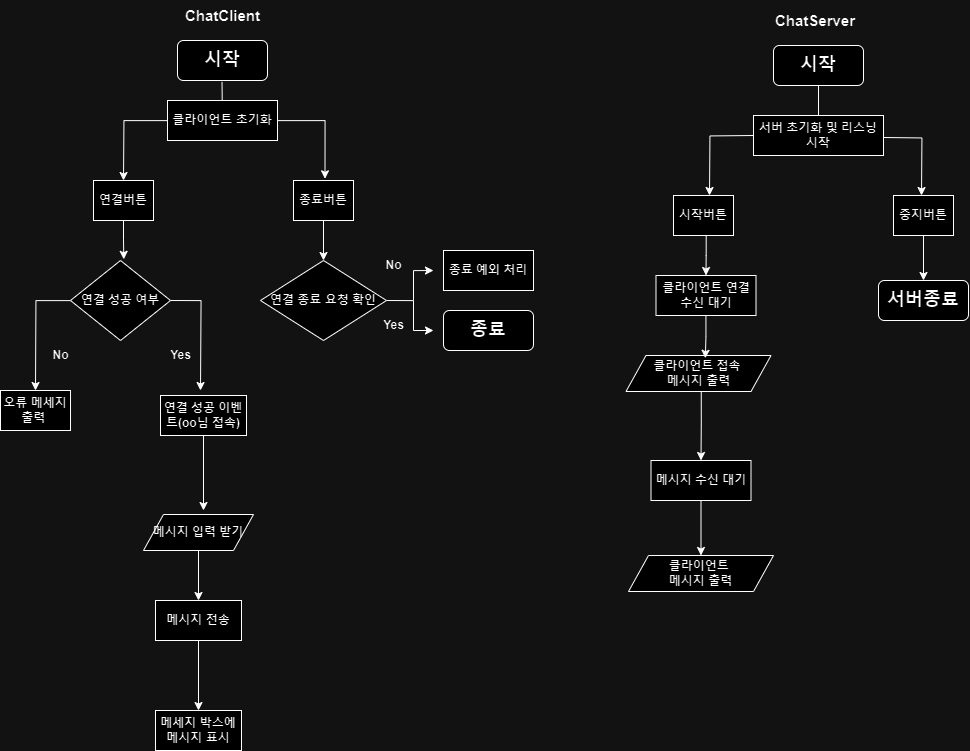

The diagram above was exported from draw.io. Its source (the exported page's mxGraphModel, read from the mxfile embedded in the PNG):
<mxGraphModel dx="1502" dy="2249" grid="1" gridSize="10" guides="1" tooltips="1" connect="1" arrows="1" fold="1" page="1" pageScale="1" pageWidth="827" pageHeight="1169" math="0" shadow="0">
  <root>
    <mxCell id="0" />
    <mxCell id="1" parent="0" />
    <mxCell id="HzFgpKH0wCgktJzxPQEX-1" value="&lt;span&gt;&lt;font style=&quot;font-size: 15px;&quot;&gt;ChatClient&lt;/font&gt;&lt;/span&gt;" style="text;whiteSpace=wrap;html=1;fontStyle=1" parent="1" vertex="1">
      <mxGeometry x="580" y="10" width="90" height="40" as="geometry" />
    </mxCell>
    <mxCell id="PG7UWbsWBNswhSjXA50P-12" style="edgeStyle=orthogonalEdgeStyle;rounded=0;orthogonalLoop=1;jettySize=auto;html=1;fontStyle=1" parent="1" source="HzFgpKH0wCgktJzxPQEX-2" edge="1">
      <mxGeometry relative="1" as="geometry">
        <mxPoint x="520" y="189.9999999999999" as="targetPoint" />
      </mxGeometry>
    </mxCell>
    <mxCell id="PG7UWbsWBNswhSjXA50P-18" style="edgeStyle=orthogonalEdgeStyle;rounded=0;orthogonalLoop=1;jettySize=auto;html=1;entryX=0.525;entryY=-0.043;entryDx=0;entryDy=0;entryPerimeter=0;fontStyle=1" parent="1" source="HzFgpKH0wCgktJzxPQEX-2" target="HzFgpKH0wCgktJzxPQEX-9" edge="1">
      <mxGeometry relative="1" as="geometry">
        <mxPoint x="720" y="190" as="targetPoint" />
      </mxGeometry>
    </mxCell>
    <mxCell id="HzFgpKH0wCgktJzxPQEX-2" value="&lt;span&gt;클라이언트 초기화&lt;/span&gt;" style="rounded=0;whiteSpace=wrap;html=1;fontStyle=1" parent="1" vertex="1">
      <mxGeometry x="564" y="110" width="110" height="40" as="geometry" />
    </mxCell>
    <mxCell id="HzFgpKH0wCgktJzxPQEX-3" value="&lt;font style=&quot;font-size: 18px;&quot;&gt;시작&lt;/font&gt;" style="rounded=1;whiteSpace=wrap;html=1;fontStyle=1" parent="1" vertex="1">
      <mxGeometry x="574" y="50" width="90" height="40" as="geometry" />
    </mxCell>
    <mxCell id="PG7UWbsWBNswhSjXA50P-19" style="edgeStyle=orthogonalEdgeStyle;rounded=0;orthogonalLoop=1;jettySize=auto;html=1;fontStyle=1" parent="1" source="HzFgpKH0wCgktJzxPQEX-4" edge="1">
      <mxGeometry relative="1" as="geometry">
        <mxPoint x="600.0000000000002" y="520" as="targetPoint" />
      </mxGeometry>
    </mxCell>
    <mxCell id="HzFgpKH0wCgktJzxPQEX-4" value="&lt;span&gt;연결 성공 이벤트(oo님 접속)&lt;/span&gt;" style="rounded=0;whiteSpace=wrap;html=1;fontStyle=1" parent="1" vertex="1">
      <mxGeometry x="557" y="405" width="86" height="40" as="geometry" />
    </mxCell>
    <mxCell id="PG7UWbsWBNswhSjXA50P-26" style="edgeStyle=orthogonalEdgeStyle;rounded=0;orthogonalLoop=1;jettySize=auto;html=1;entryX=0.5;entryY=0;entryDx=0;entryDy=0;fontStyle=1" parent="1" source="HzFgpKH0wCgktJzxPQEX-9" target="PG7UWbsWBNswhSjXA50P-25" edge="1">
      <mxGeometry relative="1" as="geometry" />
    </mxCell>
    <mxCell id="HzFgpKH0wCgktJzxPQEX-9" value="&lt;span&gt;종료버튼&lt;/span&gt;" style="rounded=0;whiteSpace=wrap;html=1;fontStyle=1" parent="1" vertex="1">
      <mxGeometry x="690" y="190" width="60" height="40" as="geometry" />
    </mxCell>
    <mxCell id="PG7UWbsWBNswhSjXA50P-6" value="" style="edgeStyle=orthogonalEdgeStyle;rounded=0;orthogonalLoop=1;jettySize=auto;html=1;fontStyle=1" parent="1" source="PG7UWbsWBNswhSjXA50P-5" edge="1">
      <mxGeometry relative="1" as="geometry">
        <mxPoint x="432" y="400" as="targetPoint" />
      </mxGeometry>
    </mxCell>
    <mxCell id="PG7UWbsWBNswhSjXA50P-7" style="edgeStyle=orthogonalEdgeStyle;rounded=0;orthogonalLoop=1;jettySize=auto;html=1;exitX=1;exitY=0.5;exitDx=0;exitDy=0;fontStyle=1" parent="1" source="PG7UWbsWBNswhSjXA50P-5" edge="1">
      <mxGeometry relative="1" as="geometry">
        <mxPoint x="597" y="400" as="targetPoint" />
      </mxGeometry>
    </mxCell>
    <mxCell id="PG7UWbsWBNswhSjXA50P-5" value="연결 성공 여부" style="rhombus;whiteSpace=wrap;html=1;fontStyle=1" parent="1" vertex="1">
      <mxGeometry x="467" y="270" width="100" height="80" as="geometry" />
    </mxCell>
    <mxCell id="PG7UWbsWBNswhSjXA50P-8" value="No" style="text;html=1;align=center;verticalAlign=middle;resizable=0;points=[];autosize=1;strokeColor=none;fillColor=none;fontStyle=1" parent="1" vertex="1">
      <mxGeometry x="437" y="350" width="40" height="30" as="geometry" />
    </mxCell>
    <mxCell id="PG7UWbsWBNswhSjXA50P-9" value="Yes" style="text;html=1;align=center;verticalAlign=middle;resizable=0;points=[];autosize=1;strokeColor=none;fillColor=none;fontStyle=1" parent="1" vertex="1">
      <mxGeometry x="557" y="350" width="40" height="30" as="geometry" />
    </mxCell>
    <mxCell id="PG7UWbsWBNswhSjXA50P-10" value="&lt;span&gt;오류 메세지 출력&amp;nbsp;&lt;/span&gt;" style="rounded=0;whiteSpace=wrap;html=1;fontStyle=1" parent="1" vertex="1">
      <mxGeometry x="397" y="400" width="70" height="40" as="geometry" />
    </mxCell>
    <mxCell id="PG7UWbsWBNswhSjXA50P-14" value="&lt;span&gt;연결버튼&lt;/span&gt;" style="rounded=0;whiteSpace=wrap;html=1;fontStyle=1" parent="1" vertex="1">
      <mxGeometry x="490" y="190" width="60" height="40" as="geometry" />
    </mxCell>
    <mxCell id="PG7UWbsWBNswhSjXA50P-17" style="edgeStyle=orthogonalEdgeStyle;rounded=0;orthogonalLoop=1;jettySize=auto;html=1;entryX=0.533;entryY=-0.015;entryDx=0;entryDy=0;entryPerimeter=0;fontStyle=1" parent="1" source="PG7UWbsWBNswhSjXA50P-14" target="PG7UWbsWBNswhSjXA50P-5" edge="1">
      <mxGeometry relative="1" as="geometry" />
    </mxCell>
    <mxCell id="PG7UWbsWBNswhSjXA50P-23" style="edgeStyle=orthogonalEdgeStyle;rounded=0;orthogonalLoop=1;jettySize=auto;html=1;entryX=0.5;entryY=0;entryDx=0;entryDy=0;fontStyle=1" parent="1" source="PG7UWbsWBNswhSjXA50P-21" target="PG7UWbsWBNswhSjXA50P-22" edge="1">
      <mxGeometry relative="1" as="geometry" />
    </mxCell>
    <mxCell id="PG7UWbsWBNswhSjXA50P-21" value="메시지 입력 받기" style="shape=parallelogram;perimeter=parallelogramPerimeter;whiteSpace=wrap;html=1;fixedSize=1;fontStyle=1" parent="1" vertex="1">
      <mxGeometry x="540" y="524" width="110" height="36" as="geometry" />
    </mxCell>
    <mxCell id="PG7UWbsWBNswhSjXA50P-39" style="edgeStyle=orthogonalEdgeStyle;rounded=0;orthogonalLoop=1;jettySize=auto;html=1;fontStyle=1" parent="1" source="PG7UWbsWBNswhSjXA50P-22" target="PG7UWbsWBNswhSjXA50P-38" edge="1">
      <mxGeometry relative="1" as="geometry" />
    </mxCell>
    <mxCell id="PG7UWbsWBNswhSjXA50P-22" value="&lt;span&gt;메시지 전송&lt;/span&gt;" style="rounded=0;whiteSpace=wrap;html=1;fontStyle=1" parent="1" vertex="1">
      <mxGeometry x="552" y="610" width="86" height="40" as="geometry" />
    </mxCell>
    <mxCell id="PG7UWbsWBNswhSjXA50P-30" style="edgeStyle=orthogonalEdgeStyle;rounded=0;orthogonalLoop=1;jettySize=auto;html=1;exitX=1;exitY=0.5;exitDx=0;exitDy=0;fontStyle=1" parent="1" source="PG7UWbsWBNswhSjXA50P-25" edge="1">
      <mxGeometry relative="1" as="geometry">
        <mxPoint x="830" y="280" as="targetPoint" />
        <Array as="points">
          <mxPoint x="810" y="310" />
          <mxPoint x="810" y="280" />
        </Array>
      </mxGeometry>
    </mxCell>
    <mxCell id="PG7UWbsWBNswhSjXA50P-25" value="연결 종료 요청 확인" style="rhombus;whiteSpace=wrap;html=1;fontStyle=1" parent="1" vertex="1">
      <mxGeometry x="657" y="270" width="126" height="80" as="geometry" />
    </mxCell>
    <mxCell id="PG7UWbsWBNswhSjXA50P-28" value="No" style="text;html=1;align=center;verticalAlign=middle;resizable=0;points=[];autosize=1;strokeColor=none;fillColor=none;fontStyle=1" parent="1" vertex="1">
      <mxGeometry x="770" y="260" width="40" height="30" as="geometry" />
    </mxCell>
    <mxCell id="PG7UWbsWBNswhSjXA50P-29" value="Yes" style="text;html=1;align=center;verticalAlign=middle;resizable=0;points=[];autosize=1;strokeColor=none;fillColor=none;fontStyle=1" parent="1" vertex="1">
      <mxGeometry x="770" y="320" width="40" height="30" as="geometry" />
    </mxCell>
    <mxCell id="PG7UWbsWBNswhSjXA50P-35" value="" style="endArrow=classic;html=1;rounded=0;fontStyle=1" parent="1" edge="1">
      <mxGeometry width="50" height="50" relative="1" as="geometry">
        <mxPoint x="810" y="310" as="sourcePoint" />
        <mxPoint x="830" y="340" as="targetPoint" />
        <Array as="points">
          <mxPoint x="810" y="340" />
        </Array>
      </mxGeometry>
    </mxCell>
    <mxCell id="PG7UWbsWBNswhSjXA50P-36" value="&lt;span&gt;종료 예외 처리&lt;/span&gt;" style="rounded=0;whiteSpace=wrap;html=1;fontStyle=1" parent="1" vertex="1">
      <mxGeometry x="840" y="260" width="90" height="40" as="geometry" />
    </mxCell>
    <mxCell id="PG7UWbsWBNswhSjXA50P-38" value="&lt;span&gt;메세지 박스에 메시지 표시&lt;/span&gt;" style="rounded=0;whiteSpace=wrap;html=1;fontStyle=1" parent="1" vertex="1">
      <mxGeometry x="552" y="720" width="86" height="40" as="geometry" />
    </mxCell>
    <mxCell id="PG7UWbsWBNswhSjXA50P-40" value="&lt;span&gt;&lt;font style=&quot;font-size: 15px;&quot;&gt;ChatServer&lt;/font&gt;&lt;/span&gt;" style="text;whiteSpace=wrap;html=1;fontStyle=1" parent="1" vertex="1">
      <mxGeometry x="1170" y="15" width="90" height="40" as="geometry" />
    </mxCell>
    <mxCell id="PG7UWbsWBNswhSjXA50P-41" value="&lt;font style=&quot;font-size: 18px;&quot;&gt;시작&lt;/font&gt;" style="rounded=1;whiteSpace=wrap;html=1;fontStyle=1" parent="1" vertex="1">
      <mxGeometry x="1170" y="55" width="90" height="40" as="geometry" />
    </mxCell>
    <mxCell id="PG7UWbsWBNswhSjXA50P-42" value="&lt;span&gt;서버 초기화 및 리스닝 시작&lt;/span&gt;" style="rounded=0;whiteSpace=wrap;html=1;fontStyle=1" parent="1" vertex="1">
      <mxGeometry x="1150" y="125" width="130" height="40" as="geometry" />
    </mxCell>
    <mxCell id="PG7UWbsWBNswhSjXA50P-76" style="edgeStyle=orthogonalEdgeStyle;rounded=0;orthogonalLoop=1;jettySize=auto;html=1;entryX=0.5;entryY=0;entryDx=0;entryDy=0;exitX=0.545;exitY=0.993;exitDx=0;exitDy=0;exitPerimeter=0;fontStyle=1" parent="1" source="PG7UWbsWBNswhSjXA50P-45" target="PG7UWbsWBNswhSjXA50P-67" edge="1">
      <mxGeometry relative="1" as="geometry">
        <mxPoint x="1102.5" y="259.9999999999998" as="sourcePoint" />
      </mxGeometry>
    </mxCell>
    <mxCell id="PG7UWbsWBNswhSjXA50P-45" value="&lt;span&gt;시작버튼&lt;/span&gt;" style="rounded=0;whiteSpace=wrap;html=1;fontStyle=1" parent="1" vertex="1">
      <mxGeometry x="1070" y="205" width="60" height="40" as="geometry" />
    </mxCell>
    <mxCell id="PG7UWbsWBNswhSjXA50P-82" style="edgeStyle=orthogonalEdgeStyle;rounded=0;orthogonalLoop=1;jettySize=auto;html=1;entryX=0.5;entryY=0;entryDx=0;entryDy=0;fontStyle=1" parent="1" source="PG7UWbsWBNswhSjXA50P-46" edge="1">
      <mxGeometry relative="1" as="geometry">
        <mxPoint x="1320" y="289.9999999999999" as="targetPoint" />
      </mxGeometry>
    </mxCell>
    <mxCell id="PG7UWbsWBNswhSjXA50P-46" value="&lt;span&gt;중지버튼&lt;/span&gt;" style="rounded=0;whiteSpace=wrap;html=1;fontStyle=1" parent="1" vertex="1">
      <mxGeometry x="1290" y="205" width="60" height="40" as="geometry" />
    </mxCell>
    <mxCell id="PG7UWbsWBNswhSjXA50P-53" value="" style="endArrow=none;html=1;rounded=0;entryX=0.428;entryY=1.036;entryDx=0;entryDy=0;entryPerimeter=0;exitX=0.443;exitY=-0.001;exitDx=0;exitDy=0;exitPerimeter=0;fontStyle=1" parent="1" edge="1">
      <mxGeometry width="50" height="50" relative="1" as="geometry">
        <mxPoint x="618.73" y="109.96000000000004" as="sourcePoint" />
        <mxPoint x="618.5200000000001" y="91.44" as="targetPoint" />
      </mxGeometry>
    </mxCell>
    <mxCell id="PG7UWbsWBNswhSjXA50P-54" style="edgeStyle=orthogonalEdgeStyle;rounded=0;orthogonalLoop=1;jettySize=auto;html=1;entryX=0.525;entryY=-0.043;entryDx=0;entryDy=0;entryPerimeter=0;fontStyle=1" parent="1" edge="1">
      <mxGeometry relative="1" as="geometry">
        <mxPoint x="1318" y="205" as="targetPoint" />
        <mxPoint x="1280" y="147" as="sourcePoint" />
      </mxGeometry>
    </mxCell>
    <mxCell id="PG7UWbsWBNswhSjXA50P-55" style="edgeStyle=orthogonalEdgeStyle;rounded=0;orthogonalLoop=1;jettySize=auto;html=1;fontStyle=1" parent="1" edge="1">
      <mxGeometry relative="1" as="geometry">
        <mxPoint x="1106" y="204.9999999999999" as="targetPoint" />
        <mxPoint x="1150" y="145" as="sourcePoint" />
      </mxGeometry>
    </mxCell>
    <mxCell id="PG7UWbsWBNswhSjXA50P-60" style="edgeStyle=orthogonalEdgeStyle;rounded=0;orthogonalLoop=1;jettySize=auto;html=1;entryX=0.5;entryY=0;entryDx=0;entryDy=0;exitX=0.519;exitY=0.947;exitDx=0;exitDy=0;exitPerimeter=0;fontStyle=1" parent="1" source="PG7UWbsWBNswhSjXA50P-71" target="PG7UWbsWBNswhSjXA50P-58" edge="1">
      <mxGeometry relative="1" as="geometry">
        <mxPoint x="1097.5344827586207" y="475" as="sourcePoint" />
      </mxGeometry>
    </mxCell>
    <mxCell id="PG7UWbsWBNswhSjXA50P-63" style="edgeStyle=orthogonalEdgeStyle;rounded=0;orthogonalLoop=1;jettySize=auto;html=1;entryX=0.5;entryY=0;entryDx=0;entryDy=0;fontStyle=1" parent="1" source="PG7UWbsWBNswhSjXA50P-58" target="PG7UWbsWBNswhSjXA50P-80" edge="1">
      <mxGeometry relative="1" as="geometry">
        <mxPoint x="1097.5" y="555" as="targetPoint" />
      </mxGeometry>
    </mxCell>
    <mxCell id="PG7UWbsWBNswhSjXA50P-58" value="&lt;span&gt;메시지 수신 대기&lt;/span&gt;" style="rounded=0;whiteSpace=wrap;html=1;fontStyle=1" parent="1" vertex="1">
      <mxGeometry x="1047.5" y="470" width="100" height="40" as="geometry" />
    </mxCell>
    <mxCell id="PG7UWbsWBNswhSjXA50P-61" value="" style="endArrow=none;html=1;rounded=0;entryX=0.5;entryY=1;entryDx=0;entryDy=0;fontStyle=1" parent="1" source="PG7UWbsWBNswhSjXA50P-42" target="PG7UWbsWBNswhSjXA50P-41" edge="1">
      <mxGeometry width="50" height="50" relative="1" as="geometry">
        <mxPoint x="1170" y="200" as="sourcePoint" />
        <mxPoint x="1220" y="150" as="targetPoint" />
      </mxGeometry>
    </mxCell>
    <mxCell id="PG7UWbsWBNswhSjXA50P-65" value="&lt;font style=&quot;font-size: 18px;&quot;&gt;종료&lt;/font&gt;" style="rounded=1;whiteSpace=wrap;html=1;fontStyle=1" parent="1" vertex="1">
      <mxGeometry x="840" y="320" width="90" height="40" as="geometry" />
    </mxCell>
    <mxCell id="PG7UWbsWBNswhSjXA50P-67" value="&lt;span&gt;클라이언트 연결 수신 대기&lt;/span&gt;" style="rounded=0;whiteSpace=wrap;html=1;fontStyle=1" parent="1" vertex="1">
      <mxGeometry x="1052.5" y="285" width="100" height="40" as="geometry" />
    </mxCell>
    <mxCell id="PG7UWbsWBNswhSjXA50P-71" value="&lt;span&gt;클라이언트 접속&amp;nbsp;&lt;/span&gt;&lt;div&gt;&lt;span&gt;메시지 출력&lt;/span&gt;&lt;/div&gt;" style="shape=parallelogram;perimeter=parallelogramPerimeter;whiteSpace=wrap;html=1;fixedSize=1;fontStyle=1" parent="1" vertex="1">
      <mxGeometry x="1022.5" y="365" width="145" height="36" as="geometry" />
    </mxCell>
    <mxCell id="PG7UWbsWBNswhSjXA50P-78" style="edgeStyle=orthogonalEdgeStyle;rounded=0;orthogonalLoop=1;jettySize=auto;html=1;entryX=0.547;entryY=0.077;entryDx=0;entryDy=0;entryPerimeter=0;fontStyle=1" parent="1" source="PG7UWbsWBNswhSjXA50P-67" target="PG7UWbsWBNswhSjXA50P-71" edge="1">
      <mxGeometry relative="1" as="geometry" />
    </mxCell>
    <mxCell id="PG7UWbsWBNswhSjXA50P-80" value="&lt;span&gt;클라이언트&amp;nbsp;&lt;/span&gt;&lt;div&gt;&lt;span style=&quot;background-color: initial;&quot;&gt;메시지 출력&lt;/span&gt;&lt;/div&gt;" style="shape=parallelogram;perimeter=parallelogramPerimeter;whiteSpace=wrap;html=1;fixedSize=1;fontStyle=1" parent="1" vertex="1">
      <mxGeometry x="1025" y="565" width="145" height="36" as="geometry" />
    </mxCell>
    <mxCell id="PG7UWbsWBNswhSjXA50P-83" value="&lt;font style=&quot;font-size: 18px;&quot;&gt;서버종료&lt;/font&gt;" style="rounded=1;whiteSpace=wrap;html=1;fontStyle=1" parent="1" vertex="1">
      <mxGeometry x="1275" y="290" width="90" height="40" as="geometry" />
    </mxCell>
  </root>
</mxGraphModel>